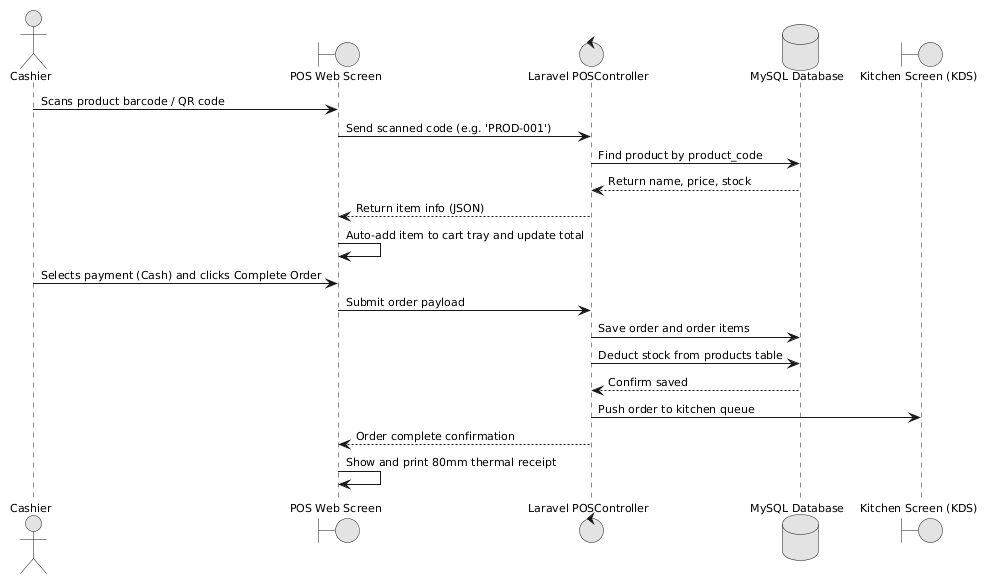

The diagram above was rendered by PlantUML. Its source (embedded in the PNG):
@startuml
skinparam monochrome true
skinparam defaultFontName "Times New Roman"
skinparam defaultFontSize 11

actor Cashier
boundary "POS Web Screen" as POS
control "Laravel POSController" as Controller
database "MySQL Database" as DB
boundary "Kitchen Screen (KDS)" as KDS

Cashier -> POS : Scans product barcode / QR code
POS -> Controller : Send scanned code (e.g. 'PROD-001')
Controller -> DB : Find product by product_code
DB --> Controller : Return name, price, stock
Controller --> POS : Return item info (JSON)
POS -> POS : Auto-add item to cart tray and update total

Cashier -> POS : Selects payment (Cash) and clicks Complete Order
POS -> Controller : Submit order payload
Controller -> DB : Save order and order items
Controller -> DB : Deduct stock from products table
DB --> Controller : Confirm saved
Controller -> KDS : Push order to kitchen queue
Controller --> POS : Order complete confirmation
POS -> POS : Show and print 80mm thermal receipt
@enduml